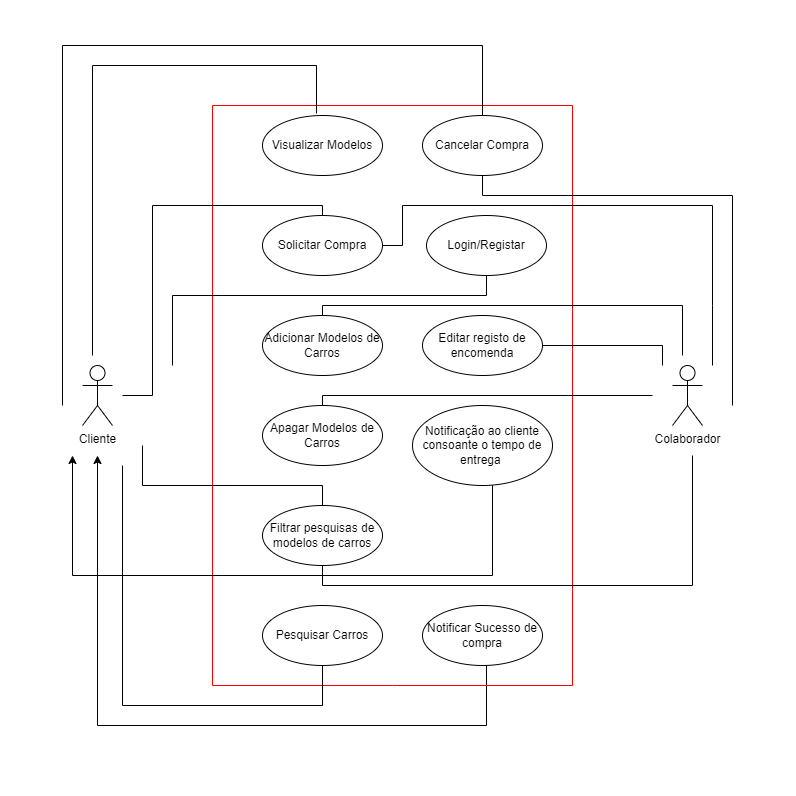

The diagram above was exported from draw.io. Its source (the exported page's mxGraphModel, read from the mxfile embedded in the PNG):
<mxGraphModel dx="1038" dy="1650" grid="1" gridSize="10" guides="1" tooltips="1" connect="1" arrows="1" fold="1" page="1" pageScale="1" pageWidth="827" pageHeight="1169" math="0" shadow="0">
  <root>
    <mxCell id="0" />
    <mxCell id="1" parent="0" />
    <mxCell id="0eg_aK4Q8_17M33juD3Q-1" value="Cliente" style="shape=umlActor;verticalLabelPosition=bottom;verticalAlign=top;html=1;outlineConnect=0;" parent="1" vertex="1">
      <mxGeometry x="70" y="260" width="30" height="60" as="geometry" />
    </mxCell>
    <mxCell id="0eg_aK4Q8_17M33juD3Q-3" value="Visualizar Modelos" style="ellipse;whiteSpace=wrap;html=1;" parent="1" vertex="1">
      <mxGeometry x="250" y="10" width="120" height="60" as="geometry" />
    </mxCell>
    <mxCell id="0eg_aK4Q8_17M33juD3Q-4" value="Solicitar Compra" style="ellipse;whiteSpace=wrap;html=1;" parent="1" vertex="1">
      <mxGeometry x="250" y="110" width="120" height="60" as="geometry" />
    </mxCell>
    <mxCell id="0eg_aK4Q8_17M33juD3Q-5" value="Adicionar Modelos de Carros" style="ellipse;whiteSpace=wrap;html=1;" parent="1" vertex="1">
      <mxGeometry x="250" y="210" width="120" height="60" as="geometry" />
    </mxCell>
    <mxCell id="0eg_aK4Q8_17M33juD3Q-6" value="Apagar Modelos de Carros" style="ellipse;whiteSpace=wrap;html=1;" parent="1" vertex="1">
      <mxGeometry x="250" y="300" width="120" height="60" as="geometry" />
    </mxCell>
    <mxCell id="0eg_aK4Q8_17M33juD3Q-7" value="Filtrar pesquisas de modelos de carros" style="ellipse;whiteSpace=wrap;html=1;" parent="1" vertex="1">
      <mxGeometry x="250" y="400" width="120" height="60" as="geometry" />
    </mxCell>
    <mxCell id="0eg_aK4Q8_17M33juD3Q-8" value="Pesquisar Carros" style="ellipse;whiteSpace=wrap;html=1;" parent="1" vertex="1">
      <mxGeometry x="250" y="500" width="120" height="60" as="geometry" />
    </mxCell>
    <mxCell id="0eg_aK4Q8_17M33juD3Q-9" value="Cancelar Compra" style="ellipse;whiteSpace=wrap;html=1;" parent="1" vertex="1">
      <mxGeometry x="410" y="10" width="120" height="60" as="geometry" />
    </mxCell>
    <mxCell id="0eg_aK4Q8_17M33juD3Q-12" value="Editar registo de encomenda" style="ellipse;whiteSpace=wrap;html=1;" parent="1" vertex="1">
      <mxGeometry x="410" y="210" width="120" height="60" as="geometry" />
    </mxCell>
    <mxCell id="JymzSPSCUQnrlqj-rhYV-1" style="edgeStyle=orthogonalEdgeStyle;rounded=0;orthogonalLoop=1;jettySize=auto;html=1;exitX=0.5;exitY=1;exitDx=0;exitDy=0;" parent="1" source="0eg_aK4Q8_17M33juD3Q-13" edge="1">
      <mxGeometry relative="1" as="geometry">
        <mxPoint x="85" y="350" as="targetPoint" />
        <Array as="points">
          <mxPoint x="474" y="620" />
          <mxPoint x="85" y="620" />
        </Array>
      </mxGeometry>
    </mxCell>
    <mxCell id="0eg_aK4Q8_17M33juD3Q-13" value="Notificar Sucesso de compra" style="ellipse;whiteSpace=wrap;html=1;" parent="1" vertex="1">
      <mxGeometry x="410" y="500" width="120" height="60" as="geometry" />
    </mxCell>
    <mxCell id="0eg_aK4Q8_17M33juD3Q-14" value="Colaborador" style="shape=umlActor;verticalLabelPosition=bottom;verticalAlign=top;html=1;outlineConnect=0;" parent="1" vertex="1">
      <mxGeometry x="660" y="260" width="30" height="60" as="geometry" />
    </mxCell>
    <mxCell id="0eg_aK4Q8_17M33juD3Q-16" value="" style="endArrow=none;html=1;rounded=0;strokeColor=#FF0000;" parent="1" edge="1">
      <mxGeometry width="50" height="50" relative="1" as="geometry">
        <mxPoint x="200" y="580" as="sourcePoint" />
        <mxPoint x="200" y="580" as="targetPoint" />
        <Array as="points">
          <mxPoint x="380" y="580" />
          <mxPoint x="560" y="580" />
          <mxPoint x="560" />
          <mxPoint x="200" />
        </Array>
      </mxGeometry>
    </mxCell>
    <mxCell id="JymzSPSCUQnrlqj-rhYV-2" value="" style="endArrow=none;html=1;rounded=0;entryX=0.45;entryY=-0.033;entryDx=0;entryDy=0;entryPerimeter=0;" parent="1" target="0eg_aK4Q8_17M33juD3Q-3" edge="1">
      <mxGeometry width="50" height="50" relative="1" as="geometry">
        <mxPoint x="80" y="250" as="sourcePoint" />
        <mxPoint x="280" y="-40" as="targetPoint" />
        <Array as="points">
          <mxPoint x="80" y="-40" />
          <mxPoint x="304" y="-40" />
        </Array>
      </mxGeometry>
    </mxCell>
    <mxCell id="JymzSPSCUQnrlqj-rhYV-8" value="" style="endArrow=none;html=1;rounded=0;entryX=0.5;entryY=0;entryDx=0;entryDy=0;" parent="1" target="0eg_aK4Q8_17M33juD3Q-4" edge="1">
      <mxGeometry width="50" height="50" relative="1" as="geometry">
        <mxPoint x="110" y="290" as="sourcePoint" />
        <mxPoint x="320" y="110" as="targetPoint" />
        <Array as="points">
          <mxPoint x="140" y="290" />
          <mxPoint x="140" y="100" />
          <mxPoint x="310" y="100" />
        </Array>
      </mxGeometry>
    </mxCell>
    <mxCell id="JymzSPSCUQnrlqj-rhYV-9" value="" style="endArrow=none;html=1;rounded=0;entryX=0.5;entryY=0;entryDx=0;entryDy=0;" parent="1" target="0eg_aK4Q8_17M33juD3Q-5" edge="1">
      <mxGeometry width="50" height="50" relative="1" as="geometry">
        <mxPoint x="670" y="250" as="sourcePoint" />
        <mxPoint x="310" y="200" as="targetPoint" />
        <Array as="points">
          <mxPoint x="670" y="200" />
          <mxPoint x="310" y="200" />
        </Array>
      </mxGeometry>
    </mxCell>
    <mxCell id="JymzSPSCUQnrlqj-rhYV-10" value="" style="endArrow=none;html=1;rounded=0;exitX=0.5;exitY=0;exitDx=0;exitDy=0;" parent="1" source="0eg_aK4Q8_17M33juD3Q-6" edge="1">
      <mxGeometry width="50" height="50" relative="1" as="geometry">
        <mxPoint x="300" y="290" as="sourcePoint" />
        <mxPoint x="640" y="290" as="targetPoint" />
        <Array as="points">
          <mxPoint x="310" y="290" />
        </Array>
      </mxGeometry>
    </mxCell>
    <mxCell id="JymzSPSCUQnrlqj-rhYV-13" value="" style="endArrow=none;html=1;rounded=0;exitX=0.5;exitY=1;exitDx=0;exitDy=0;" parent="1" source="0eg_aK4Q8_17M33juD3Q-7" edge="1">
      <mxGeometry width="50" height="50" relative="1" as="geometry">
        <mxPoint x="310" y="470" as="sourcePoint" />
        <mxPoint x="680" y="350" as="targetPoint" />
        <Array as="points">
          <mxPoint x="310" y="480" />
          <mxPoint x="680" y="480" />
        </Array>
      </mxGeometry>
    </mxCell>
    <mxCell id="JymzSPSCUQnrlqj-rhYV-14" value="" style="endArrow=none;html=1;rounded=0;exitX=0.5;exitY=1;exitDx=0;exitDy=0;" parent="1" source="0eg_aK4Q8_17M33juD3Q-8" edge="1">
      <mxGeometry width="50" height="50" relative="1" as="geometry">
        <mxPoint x="310" y="600" as="sourcePoint" />
        <mxPoint x="110" y="360" as="targetPoint" />
        <Array as="points">
          <mxPoint x="310" y="600" />
          <mxPoint x="110" y="600" />
        </Array>
      </mxGeometry>
    </mxCell>
    <mxCell id="JymzSPSCUQnrlqj-rhYV-18" value="" style="endArrow=none;html=1;rounded=0;exitX=0.5;exitY=0;exitDx=0;exitDy=0;" parent="1" source="0eg_aK4Q8_17M33juD3Q-7" edge="1">
      <mxGeometry width="50" height="50" relative="1" as="geometry">
        <mxPoint x="240" y="450" as="sourcePoint" />
        <mxPoint x="130" y="340" as="targetPoint" />
        <Array as="points">
          <mxPoint x="310" y="380" />
          <mxPoint x="200" y="380" />
          <mxPoint x="130" y="380" />
        </Array>
      </mxGeometry>
    </mxCell>
    <mxCell id="JymzSPSCUQnrlqj-rhYV-19" value="" style="endArrow=none;html=1;rounded=0;entryX=1;entryY=0.5;entryDx=0;entryDy=0;" parent="1" target="0eg_aK4Q8_17M33juD3Q-4" edge="1">
      <mxGeometry width="50" height="50" relative="1" as="geometry">
        <mxPoint x="700" y="260" as="sourcePoint" />
        <mxPoint x="390" y="180" as="targetPoint" />
        <Array as="points">
          <mxPoint x="700" y="200" />
          <mxPoint x="700" y="100" />
          <mxPoint x="390" y="100" />
          <mxPoint x="390" y="140" />
        </Array>
      </mxGeometry>
    </mxCell>
    <mxCell id="JymzSPSCUQnrlqj-rhYV-23" value="" style="endArrow=none;html=1;rounded=0;exitX=1;exitY=0.5;exitDx=0;exitDy=0;" parent="1" source="0eg_aK4Q8_17M33juD3Q-12" edge="1">
      <mxGeometry width="50" height="50" relative="1" as="geometry">
        <mxPoint x="600" y="310" as="sourcePoint" />
        <mxPoint x="650" y="260" as="targetPoint" />
        <Array as="points">
          <mxPoint x="650" y="240" />
        </Array>
      </mxGeometry>
    </mxCell>
    <mxCell id="JymzSPSCUQnrlqj-rhYV-24" value="" style="endArrow=none;html=1;rounded=0;exitX=0.5;exitY=0;exitDx=0;exitDy=0;" parent="1" source="0eg_aK4Q8_17M33juD3Q-9" edge="1">
      <mxGeometry width="50" height="50" relative="1" as="geometry">
        <mxPoint x="470" y="-60" as="sourcePoint" />
        <mxPoint x="50" y="300" as="targetPoint" />
        <Array as="points">
          <mxPoint x="470" y="-60" />
          <mxPoint x="50" y="-60" />
        </Array>
      </mxGeometry>
    </mxCell>
    <mxCell id="loRJizKKHCntLksZJjKV-3" value="" style="endArrow=none;html=1;rounded=0;entryX=0.5;entryY=1;entryDx=0;entryDy=0;" parent="1" target="0eg_aK4Q8_17M33juD3Q-9" edge="1">
      <mxGeometry width="50" height="50" relative="1" as="geometry">
        <mxPoint x="720" y="300" as="sourcePoint" />
        <mxPoint x="470" y="100" as="targetPoint" />
        <Array as="points">
          <mxPoint x="720" y="90" />
          <mxPoint x="470" y="90" />
        </Array>
      </mxGeometry>
    </mxCell>
    <mxCell id="RAouhaPx8SDZ79eITKZA-1" value="Login/Registar" style="ellipse;whiteSpace=wrap;html=1;" parent="1" vertex="1">
      <mxGeometry x="414" y="110" width="120" height="60" as="geometry" />
    </mxCell>
    <mxCell id="RAouhaPx8SDZ79eITKZA-2" value="" style="endArrow=none;html=1;rounded=0;exitX=0.5;exitY=1;exitDx=0;exitDy=0;" parent="1" source="RAouhaPx8SDZ79eITKZA-1" edge="1">
      <mxGeometry width="50" height="50" relative="1" as="geometry">
        <mxPoint x="480" y="190" as="sourcePoint" />
        <mxPoint x="160" y="260" as="targetPoint" />
        <Array as="points">
          <mxPoint x="474" y="190" />
          <mxPoint x="160" y="190" />
        </Array>
      </mxGeometry>
    </mxCell>
    <mxCell id="MIF3J7PeRZFotOUJ0bob-3" style="edgeStyle=orthogonalEdgeStyle;rounded=0;orthogonalLoop=1;jettySize=auto;html=1;" parent="1" source="MIF3J7PeRZFotOUJ0bob-2" edge="1">
      <mxGeometry relative="1" as="geometry">
        <mxPoint x="60" y="350" as="targetPoint" />
        <Array as="points">
          <mxPoint x="480" y="470" />
          <mxPoint x="60" y="470" />
        </Array>
      </mxGeometry>
    </mxCell>
    <mxCell id="MIF3J7PeRZFotOUJ0bob-2" value="Notificação ao cliente consoante o tempo de entrega&amp;nbsp;" style="ellipse;whiteSpace=wrap;html=1;" parent="1" vertex="1">
      <mxGeometry x="400" y="300" width="140" height="80" as="geometry" />
    </mxCell>
  </root>
</mxGraphModel>